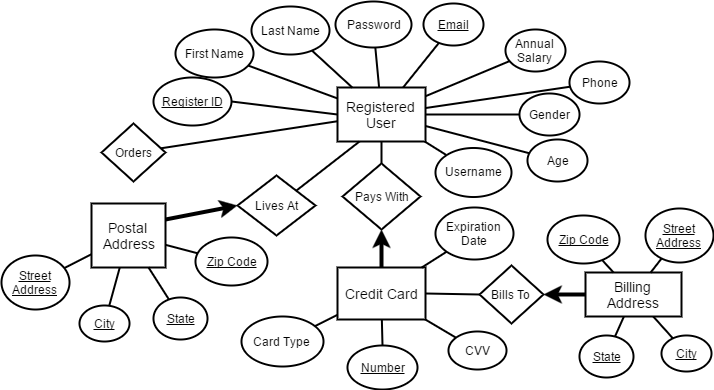

The diagram above was exported from draw.io. Its source (the exported page's mxGraphModel, read from the mxfile embedded in the PNG):
<mxGraphModel dx="2066" dy="1056" grid="1" gridSize="2" guides="1" tooltips="1" connect="1" arrows="1" fold="1" page="1" pageScale="1" pageWidth="2000" pageHeight="2000" background="#ffffff" math="0" shadow="0">
  <root>
    <mxCell id="0" />
    <mxCell id="1" parent="0" />
    <mxCell id="4" value="Registered User" style="strokeWidth=2;rounded=0;arcSize=10;whiteSpace=wrap;html=1;align=center;fillColor=#ffffff;fontFamily=Helvetica;fontSize=14;" parent="1" vertex="1">
      <mxGeometry x="708" y="360" width="88" height="54" as="geometry" />
    </mxCell>
    <mxCell id="5" value="Credit Card" style="strokeWidth=2;rounded=0;arcSize=10;whiteSpace=wrap;html=1;align=center;fillColor=#ffffff;fontFamily=Helvetica;fontSize=14;" parent="1" vertex="1">
      <mxGeometry x="708" y="540" width="88" height="52" as="geometry" />
    </mxCell>
    <mxCell id="6" value="Postal &amp;nbsp;Address" style="strokeWidth=2;rounded=0;arcSize=10;whiteSpace=wrap;html=1;align=center;fillColor=#ffffff;fontFamily=Helvetica;fontSize=14;direction=south;" parent="1" vertex="1">
      <mxGeometry x="462" y="476" width="74" height="64" as="geometry" />
    </mxCell>
    <mxCell id="9" value="Lives At" style="shape=rhombus;strokeWidth=2;fontSize=12;perimeter=rhombusPerimeter;whiteSpace=wrap;html=1;align=center;fillColor=#ffffff;" parent="1" vertex="1">
      <mxGeometry x="608" y="448" width="78" height="60" as="geometry" />
    </mxCell>
    <mxCell id="10" value="Pays With" style="shape=rhombus;strokeWidth=2;fontSize=12;perimeter=rhombusPerimeter;whiteSpace=wrap;html=1;align=center;fillColor=#ffffff;" parent="1" vertex="1">
      <mxGeometry x="713" y="436" width="78" height="66" as="geometry" />
    </mxCell>
    <mxCell id="73" style="edgeStyle=none;rounded=0;html=1;startArrow=none;startFill=0;endArrow=none;endFill=0;jettySize=auto;orthogonalLoop=1;strokeColor=#000000;strokeWidth=2;fontSize=12;" parent="1" source="12" target="4" edge="1">
      <mxGeometry relative="1" as="geometry" />
    </mxCell>
    <mxCell id="12" value="Username" style="ellipse;whiteSpace=wrap;html=1;fillColor=#ffffff;fontFamily=Helvetica;fontSize=12;strokeWidth=2;" parent="1" vertex="1">
      <mxGeometry x="806" y="420" width="76" height="49" as="geometry" />
    </mxCell>
    <mxCell id="13" value="" style="endArrow=classic;html=1;strokeWidth=4;fontFamily=Helvetica;fontSize=12;exitX=0.25;exitY=0;entryX=0;entryY=0.5;" parent="1" source="6" target="9" edge="1">
      <mxGeometry width="50" height="50" relative="1" as="geometry">
        <mxPoint x="456" y="774" as="sourcePoint" />
        <mxPoint x="506" y="724" as="targetPoint" />
      </mxGeometry>
    </mxCell>
    <mxCell id="14" value="" style="endArrow=classic;html=1;strokeWidth=4;fontFamily=Helvetica;fontSize=12;exitX=0.5;exitY=0;entryX=0.5;entryY=1;" parent="1" source="5" target="10" edge="1">
      <mxGeometry width="50" height="50" relative="1" as="geometry">
        <mxPoint x="456" y="774" as="sourcePoint" />
        <mxPoint x="506" y="724" as="targetPoint" />
      </mxGeometry>
    </mxCell>
    <mxCell id="17" value="" style="endArrow=none;html=1;strokeWidth=2;fontFamily=Helvetica;fontSize=12;entryX=1;entryY=0;exitX=0.25;exitY=1;" parent="1" source="4" target="9" edge="1">
      <mxGeometry width="50" height="50" relative="1" as="geometry">
        <mxPoint x="456" y="774" as="sourcePoint" />
        <mxPoint x="506" y="724" as="targetPoint" />
      </mxGeometry>
    </mxCell>
    <mxCell id="18" value="" style="endArrow=none;html=1;strokeWidth=2;fontFamily=Helvetica;fontSize=12;entryX=0.5;entryY=1;exitX=0.5;exitY=0;" parent="1" source="10" target="4" edge="1">
      <mxGeometry width="50" height="50" relative="1" as="geometry">
        <mxPoint x="456" y="774" as="sourcePoint" />
        <mxPoint x="506" y="724" as="targetPoint" />
      </mxGeometry>
    </mxCell>
    <mxCell id="76" style="edgeStyle=none;rounded=0;html=1;startArrow=none;startFill=0;endArrow=none;endFill=0;jettySize=auto;orthogonalLoop=1;strokeColor=#000000;strokeWidth=2;fontSize=12;" parent="1" source="20" target="4" edge="1">
      <mxGeometry relative="1" as="geometry" />
    </mxCell>
    <mxCell id="20" value="&lt;u&gt;Email&lt;/u&gt;" style="ellipse;whiteSpace=wrap;html=1;fillColor=#ffffff;fontFamily=Helvetica;fontSize=12;strokeWidth=2;" parent="1" vertex="1">
      <mxGeometry x="794" y="276" width="60" height="42" as="geometry" />
    </mxCell>
    <mxCell id="75" style="edgeStyle=none;rounded=0;html=1;startArrow=none;startFill=0;endArrow=none;endFill=0;jettySize=auto;orthogonalLoop=1;strokeColor=#000000;strokeWidth=2;fontSize=12;" parent="1" source="21" target="4" edge="1">
      <mxGeometry relative="1" as="geometry" />
    </mxCell>
    <mxCell id="21" value="Password" style="ellipse;whiteSpace=wrap;html=1;fillColor=#ffffff;fontFamily=Helvetica;fontSize=12;strokeWidth=2;" parent="1" vertex="1">
      <mxGeometry x="706" y="274" width="76" height="46" as="geometry" />
    </mxCell>
    <mxCell id="74" style="edgeStyle=none;rounded=0;html=1;startArrow=none;startFill=0;endArrow=none;endFill=0;jettySize=auto;orthogonalLoop=1;strokeColor=#000000;strokeWidth=2;fontSize=12;" parent="1" source="22" target="4" edge="1">
      <mxGeometry relative="1" as="geometry" />
    </mxCell>
    <mxCell id="22" value="First Name" style="ellipse;whiteSpace=wrap;html=1;fillColor=#ffffff;fontFamily=Helvetica;fontSize=12;strokeWidth=2;" parent="1" vertex="1">
      <mxGeometry x="546" y="302" width="78" height="48" as="geometry" />
    </mxCell>
    <mxCell id="72" style="edgeStyle=none;rounded=0;html=1;startArrow=none;startFill=0;endArrow=none;endFill=0;jettySize=auto;orthogonalLoop=1;strokeColor=#000000;strokeWidth=2;fontSize=12;" parent="1" source="27" target="6" edge="1">
      <mxGeometry relative="1" as="geometry" />
    </mxCell>
    <mxCell id="27" value="&lt;u&gt;Street Address&lt;/u&gt;" style="ellipse;whiteSpace=wrap;html=1;fillColor=#ffffff;fontFamily=Helvetica;fontSize=12;strokeWidth=2;" parent="1" vertex="1">
      <mxGeometry x="372" y="528" width="68" height="54" as="geometry" />
    </mxCell>
    <mxCell id="71" style="edgeStyle=none;rounded=0;html=1;startArrow=none;startFill=0;endArrow=none;endFill=0;jettySize=auto;orthogonalLoop=1;strokeColor=#000000;strokeWidth=2;fontSize=12;" parent="1" source="28" target="6" edge="1">
      <mxGeometry relative="1" as="geometry" />
    </mxCell>
    <mxCell id="28" value="&lt;u&gt;City&lt;/u&gt;" style="ellipse;whiteSpace=wrap;html=1;fillColor=#ffffff;fontFamily=Helvetica;fontSize=12;strokeWidth=2;" parent="1" vertex="1">
      <mxGeometry x="450" y="578" width="50" height="36" as="geometry" />
    </mxCell>
    <mxCell id="70" style="edgeStyle=none;rounded=0;html=1;startArrow=none;startFill=0;endArrow=none;endFill=0;jettySize=auto;orthogonalLoop=1;strokeColor=#000000;strokeWidth=2;fontSize=12;" parent="1" source="29" target="6" edge="1">
      <mxGeometry relative="1" as="geometry" />
    </mxCell>
    <mxCell id="29" value="&lt;u&gt;State&lt;/u&gt;" style="ellipse;whiteSpace=wrap;html=1;fillColor=#ffffff;fontFamily=Helvetica;fontSize=12;strokeWidth=2;" parent="1" vertex="1">
      <mxGeometry x="524" y="570" width="54" height="42" as="geometry" />
    </mxCell>
    <mxCell id="80" style="edgeStyle=none;rounded=0;html=1;startArrow=none;startFill=0;endArrow=none;endFill=0;jettySize=auto;orthogonalLoop=1;strokeColor=#000000;strokeWidth=2;fontSize=12;" parent="1" source="30" target="5" edge="1">
      <mxGeometry relative="1" as="geometry" />
    </mxCell>
    <mxCell id="30" value="Card Type" style="ellipse;whiteSpace=wrap;html=1;fillColor=#ffffff;fontFamily=Helvetica;fontSize=12;strokeWidth=2;" parent="1" vertex="1">
      <mxGeometry x="612" y="589" width="82" height="50" as="geometry" />
    </mxCell>
    <mxCell id="79" style="edgeStyle=none;rounded=0;html=1;startArrow=none;startFill=0;endArrow=none;endFill=0;jettySize=auto;orthogonalLoop=1;strokeColor=#000000;strokeWidth=2;fontSize=12;" parent="1" source="31" target="5" edge="1">
      <mxGeometry relative="1" as="geometry" />
    </mxCell>
    <mxCell id="31" value="&lt;u&gt;Number&lt;/u&gt;" style="ellipse;whiteSpace=wrap;html=1;fillColor=#ffffff;fontFamily=Helvetica;fontSize=12;strokeWidth=2;" parent="1" vertex="1">
      <mxGeometry x="718" y="618" width="70" height="44" as="geometry" />
    </mxCell>
    <mxCell id="78" style="edgeStyle=none;rounded=0;html=1;startArrow=none;startFill=0;endArrow=none;endFill=0;jettySize=auto;orthogonalLoop=1;strokeColor=#000000;strokeWidth=2;fontSize=12;" parent="1" source="32" target="5" edge="1">
      <mxGeometry relative="1" as="geometry" />
    </mxCell>
    <mxCell id="32" value="CVV" style="ellipse;whiteSpace=wrap;html=1;fillColor=#ffffff;fontFamily=Helvetica;fontSize=12;strokeWidth=2;" parent="1" vertex="1">
      <mxGeometry x="819" y="604" width="58" height="38" as="geometry" />
    </mxCell>
    <mxCell id="69" style="edgeStyle=none;rounded=0;html=1;startArrow=none;startFill=0;endArrow=none;endFill=0;jettySize=auto;orthogonalLoop=1;strokeColor=#000000;strokeWidth=2;fontSize=12;" parent="1" source="33" target="6" edge="1">
      <mxGeometry relative="1" as="geometry" />
    </mxCell>
    <mxCell id="33" value="&lt;u&gt;Zip Code&lt;/u&gt;" style="ellipse;whiteSpace=wrap;html=1;fillColor=#ffffff;fontFamily=Helvetica;fontSize=12;strokeWidth=2;" parent="1" vertex="1">
      <mxGeometry x="566" y="510" width="72" height="48" as="geometry" />
    </mxCell>
    <mxCell id="77" style="edgeStyle=none;rounded=0;html=1;startArrow=none;startFill=0;endArrow=none;endFill=0;jettySize=auto;orthogonalLoop=1;strokeColor=#000000;strokeWidth=2;fontSize=12;" parent="1" source="38" target="5" edge="1">
      <mxGeometry relative="1" as="geometry" />
    </mxCell>
    <mxCell id="38" value="Expiration Date" style="ellipse;whiteSpace=wrap;html=1;fillColor=#ffffff;fontFamily=Helvetica;fontSize=12;strokeWidth=2;" parent="1" vertex="1">
      <mxGeometry x="806" y="480" width="78" height="52" as="geometry" />
    </mxCell>
    <mxCell id="45" value="Bills To" style="shape=rhombus;strokeWidth=2;fontSize=12;perimeter=rhombusPerimeter;whiteSpace=wrap;html=1;align=center;fillColor=#ffffff;" parent="1" vertex="1">
      <mxGeometry x="850" y="538" width="64" height="58" as="geometry" />
    </mxCell>
    <mxCell id="46" value="Billing Address" style="strokeWidth=2;rounded=0;arcSize=10;whiteSpace=wrap;html=1;align=center;fillColor=#ffffff;fontFamily=Helvetica;fontSize=14;direction=south;" parent="1" vertex="1">
      <mxGeometry x="956" y="545" width="96" height="44" as="geometry" />
    </mxCell>
    <mxCell id="49" value="" style="endArrow=classic;html=1;strokeWidth=4;fontFamily=Helvetica;fontSize=12;exitX=0.5;exitY=1;entryX=1;entryY=0.5;" parent="1" source="46" target="45" edge="1">
      <mxGeometry x="503.3333333333335" y="495.66666666666674" width="50" height="50" as="geometry">
        <mxPoint x="806.3333333333335" y="535.3333333333334" as="sourcePoint" />
        <mxPoint x="943.5714285714287" y="544.8571428571429" as="targetPoint" />
      </mxGeometry>
    </mxCell>
    <mxCell id="82" style="edgeStyle=none;rounded=0;html=1;startArrow=none;startFill=0;endArrow=none;endFill=0;jettySize=auto;orthogonalLoop=1;strokeColor=#000000;strokeWidth=2;fontSize=12;" parent="1" source="91" target="46" edge="1">
      <mxGeometry relative="1" as="geometry">
        <mxPoint x="1089.3563898867023" y="599.2565620549519" as="sourcePoint" />
      </mxGeometry>
    </mxCell>
    <mxCell id="86" style="edgeStyle=none;rounded=0;html=1;startArrow=none;startFill=0;endArrow=none;endFill=0;jettySize=auto;orthogonalLoop=1;strokeColor=#000000;strokeWidth=2;fontSize=12;" parent="1" source="85" target="4" edge="1">
      <mxGeometry relative="1" as="geometry" />
    </mxCell>
    <mxCell id="85" value="Orders" style="shape=rhombus;strokeWidth=2;fontSize=12;perimeter=rhombusPerimeter;whiteSpace=wrap;html=1;align=center;fillColor=#ffffff;" parent="1" vertex="1">
      <mxGeometry x="472" y="396" width="64" height="58" as="geometry" />
    </mxCell>
    <mxCell id="88" style="edgeStyle=none;rounded=0;html=1;startArrow=none;startFill=0;endArrow=none;endFill=0;jettySize=auto;orthogonalLoop=1;strokeColor=#000000;strokeWidth=2;fontSize=12;exitX=0;exitY=0.5;entryX=1;entryY=0.5;" parent="1" source="45" target="5" edge="1">
      <mxGeometry x="797.9999999999998" y="570.8205128205129" as="geometry">
        <mxPoint x="871.1790478650908" y="575.5114774272495" as="sourcePoint" />
        <mxPoint x="797.9999999999998" y="570.8205128205129" as="targetPoint" />
      </mxGeometry>
    </mxCell>
    <mxCell id="89" value="&lt;u&gt;Street Address&lt;/u&gt;" style="ellipse;whiteSpace=wrap;html=1;fillColor=#ffffff;fontFamily=Helvetica;fontSize=12;strokeWidth=2;" parent="1" vertex="1">
      <mxGeometry x="1016" y="481" width="68" height="54" as="geometry" />
    </mxCell>
    <mxCell id="90" value="&lt;u&gt;City&lt;/u&gt;" style="ellipse;whiteSpace=wrap;html=1;fillColor=#ffffff;fontFamily=Helvetica;fontSize=12;strokeWidth=2;" parent="1" vertex="1">
      <mxGeometry x="1032" y="608" width="50" height="36" as="geometry" />
    </mxCell>
    <mxCell id="91" value="&lt;u&gt;State&lt;/u&gt;" style="ellipse;whiteSpace=wrap;html=1;fillColor=#ffffff;fontFamily=Helvetica;fontSize=12;strokeWidth=2;" parent="1" vertex="1">
      <mxGeometry x="950" y="608" width="54" height="42" as="geometry" />
    </mxCell>
    <mxCell id="92" value="&lt;u&gt;Zip Code&lt;/u&gt;" style="ellipse;whiteSpace=wrap;html=1;fillColor=#ffffff;fontFamily=Helvetica;fontSize=12;strokeWidth=2;" parent="1" vertex="1">
      <mxGeometry x="918" y="488" width="72" height="48" as="geometry" />
    </mxCell>
    <mxCell id="94" style="edgeStyle=none;rounded=0;html=1;startArrow=none;startFill=0;endArrow=none;endFill=0;jettySize=auto;orthogonalLoop=1;strokeColor=#000000;strokeWidth=2;fontSize=12;" parent="1" source="46" target="92" edge="1">
      <mxGeometry x="1082.3124999999995" y="583" as="geometry">
        <mxPoint x="1091.3563898867023" y="601.2565620549519" as="sourcePoint" />
        <mxPoint x="1082.3124999999995" y="583" as="targetPoint" />
      </mxGeometry>
    </mxCell>
    <mxCell id="95" style="edgeStyle=none;rounded=0;html=1;startArrow=none;startFill=0;endArrow=none;endFill=0;jettySize=auto;orthogonalLoop=1;strokeColor=#000000;strokeWidth=2;fontSize=12;" parent="1" source="46" target="89" edge="1">
      <mxGeometry x="1084.3124999999995" y="585" as="geometry">
        <mxPoint x="1048" y="539.4285714285714" as="sourcePoint" />
        <mxPoint x="1086" y="515" as="targetPoint" />
      </mxGeometry>
    </mxCell>
    <mxCell id="96" style="edgeStyle=none;rounded=0;html=1;startArrow=none;startFill=0;endArrow=none;endFill=0;jettySize=auto;orthogonalLoop=1;strokeColor=#000000;strokeWidth=2;fontSize=12;" parent="1" source="46" target="90" edge="1">
      <mxGeometry x="1086.3124999999995" y="587" as="geometry">
        <mxPoint x="1050" y="541.4285714285714" as="sourcePoint" />
        <mxPoint x="1146.4285714285716" y="553.4285714285716" as="targetPoint" />
      </mxGeometry>
    </mxCell>
    <mxCell id="99" value="Last Name" style="ellipse;whiteSpace=wrap;html=1;fillColor=#ffffff;fontFamily=Helvetica;fontSize=12;strokeWidth=2;" parent="1" vertex="1">
      <mxGeometry x="622" y="279" width="78" height="48" as="geometry" />
    </mxCell>
    <mxCell id="100" style="edgeStyle=none;rounded=0;html=1;startArrow=none;startFill=0;endArrow=none;endFill=0;jettySize=auto;orthogonalLoop=1;strokeColor=#000000;strokeWidth=2;fontSize=12;" parent="1" source="99" target="4" edge="1">
      <mxGeometry x="688.4355585216099" y="331.6311137064083" as="geometry">
        <mxPoint x="688.4355585216099" y="331.6311137064083" as="sourcePoint" />
        <mxPoint x="723.1428571428571" y="362" as="targetPoint" />
      </mxGeometry>
    </mxCell>
    <mxCell id="103" value="Age" style="ellipse;whiteSpace=wrap;html=1;fillColor=#ffffff;fontFamily=Helvetica;fontSize=12;strokeWidth=2;" parent="1" vertex="1">
      <mxGeometry x="898" y="412" width="60" height="42" as="geometry" />
    </mxCell>
    <mxCell id="104" value="Phone" style="ellipse;whiteSpace=wrap;html=1;fillColor=#ffffff;fontFamily=Helvetica;fontSize=12;strokeWidth=2;" parent="1" vertex="1">
      <mxGeometry x="940" y="334" width="60" height="42" as="geometry" />
    </mxCell>
    <mxCell id="105" value="Annual Salary" style="ellipse;whiteSpace=wrap;html=1;fillColor=#ffffff;fontFamily=Helvetica;fontSize=12;strokeWidth=2;" parent="1" vertex="1">
      <mxGeometry x="876" y="302" width="60" height="42" as="geometry" />
    </mxCell>
    <mxCell id="106" value="Gender" style="ellipse;whiteSpace=wrap;html=1;fillColor=#ffffff;fontFamily=Helvetica;fontSize=12;strokeWidth=2;" parent="1" vertex="1">
      <mxGeometry x="890" y="366" width="60" height="42" as="geometry" />
    </mxCell>
    <mxCell id="107" style="edgeStyle=none;rounded=0;html=1;startArrow=none;startFill=0;endArrow=none;endFill=0;jettySize=auto;orthogonalLoop=1;strokeColor=#000000;strokeWidth=2;fontSize=12;" parent="1" source="105" target="4" edge="1">
      <mxGeometry x="775.6000000000001" y="317.34745964720275" as="geometry">
        <mxPoint x="811.4054298260892" y="317.34745964720275" as="sourcePoint" />
        <mxPoint x="775.6000000000001" y="362" as="targetPoint" />
      </mxGeometry>
    </mxCell>
    <mxCell id="108" style="edgeStyle=none;rounded=0;html=1;startArrow=none;startFill=0;endArrow=none;endFill=0;jettySize=auto;orthogonalLoop=1;strokeColor=#000000;strokeWidth=2;fontSize=12;" parent="1" source="104" target="4" edge="1">
      <mxGeometry x="777.6000000000001" y="319.34745964720275" as="geometry">
        <mxPoint x="877.7142857142858" y="325" as="sourcePoint" />
        <mxPoint x="777.6000000000001" y="364" as="targetPoint" />
      </mxGeometry>
    </mxCell>
    <mxCell id="111" style="edgeStyle=none;rounded=0;html=1;startArrow=none;startFill=0;endArrow=none;endFill=0;jettySize=auto;orthogonalLoop=1;strokeColor=#000000;strokeWidth=2;fontSize=12;" parent="1" source="106" target="4" edge="1">
      <mxGeometry x="779.6000000000001" y="321.34745964720275" as="geometry">
        <mxPoint x="942.0000000000002" y="356.42857142857144" as="sourcePoint" />
        <mxPoint x="797.7142857142858" y="375.0000000000001" as="targetPoint" />
      </mxGeometry>
    </mxCell>
    <mxCell id="112" style="edgeStyle=none;rounded=0;html=1;startArrow=none;startFill=0;endArrow=none;endFill=0;jettySize=auto;orthogonalLoop=1;strokeColor=#000000;strokeWidth=2;fontSize=12;" parent="1" source="103" edge="1" target="4">
      <mxGeometry x="781.6000000000001" y="323.34745964720275" as="geometry">
        <mxPoint x="892.0000000000002" y="389.28571428571433" as="sourcePoint" />
        <mxPoint x="797.7142857142858" y="389.28571428571433" as="targetPoint" />
      </mxGeometry>
    </mxCell>
    <mxCell id="113" value="&lt;u&gt;Register ID&lt;/u&gt;" style="ellipse;whiteSpace=wrap;html=1;fillColor=#ffffff;fontFamily=Helvetica;fontSize=12;strokeWidth=2;" parent="1" vertex="1">
      <mxGeometry x="524" y="350" width="78" height="48" as="geometry" />
    </mxCell>
    <mxCell id="114" style="edgeStyle=none;rounded=0;html=1;startArrow=none;startFill=0;endArrow=none;endFill=0;jettySize=auto;orthogonalLoop=1;strokeColor=#000000;strokeWidth=2;fontSize=12;entryX=0;entryY=0.5;exitX=1;exitY=0.5;" parent="1" source="113" target="4" edge="1">
      <mxGeometry x="620.6518416111696" y="340.13031499937506" as="geometry">
        <mxPoint x="620.6518416111696" y="340.13031499937506" as="sourcePoint" />
        <mxPoint x="710" y="372.92814371257487" as="targetPoint" />
      </mxGeometry>
    </mxCell>
  </root>
</mxGraphModel>